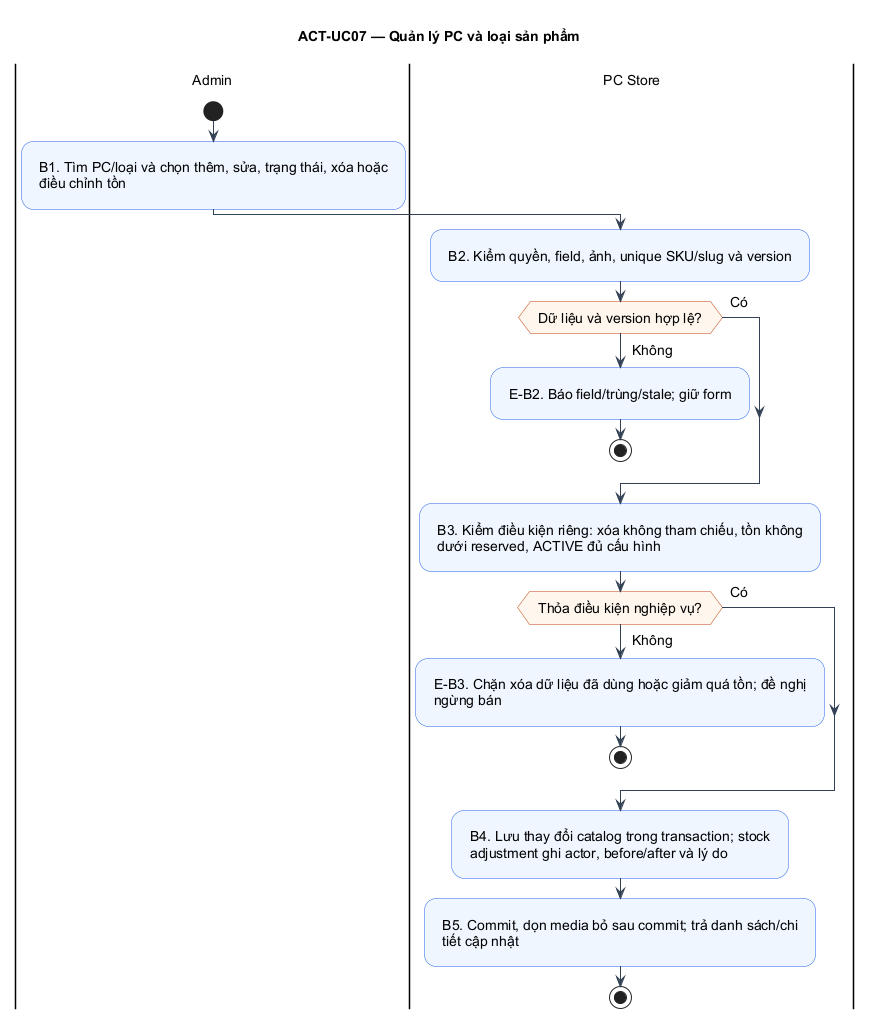

The diagram above was rendered by PlantUML. Its source (embedded in the PNG):
@startuml
!pragma layout smetana
skinparam defaultFontName Arial
skinparam defaultFontSize 14
skinparam shadowing false
skinparam backgroundColor #FFFFFF
skinparam ArrowColor #334155
skinparam activityBackgroundColor #EFF6FF
skinparam activityBorderColor #2563EB
skinparam activityDiamondBackgroundColor #FFF7ED
skinparam activityDiamondBorderColor #C2410C
skinparam usecaseBackgroundColor #EFF6FF
skinparam usecaseBorderColor #2563EB
skinparam padding 8
title ACT-UC07 — Quản lý PC và loại sản phẩm
|Admin|
start
|Admin|
:B1. Tìm PC/loại và chọn thêm, sửa, trạng thái, xóa hoặc\nđiều chỉnh tồn;
|PC Store|
:B2. Kiểm quyền, field, ảnh, unique SKU/slug và version;
|PC Store|
if (Dữ liệu và version hợp lệ?) then (Có)
else (Không)
:E-B2. Báo field/trùng/stale; giữ form;
stop
endif
|PC Store|
:B3. Kiểm điều kiện riêng: xóa không tham chiếu, tồn không\ndưới reserved, ACTIVE đủ cấu hình;
|PC Store|
if (Thỏa điều kiện nghiệp vụ?) then (Có)
else (Không)
:E-B3. Chặn xóa dữ liệu đã dùng hoặc giảm quá tồn; đề nghị\nngừng bán;
stop
endif
|PC Store|
:B4. Lưu thay đổi catalog trong transaction; stock\nadjustment ghi actor, before/after và lý do;
|PC Store|
:B5. Commit, dọn media bỏ sau commit; trả danh sách/chi\ntiết cập nhật;
stop
@enduml